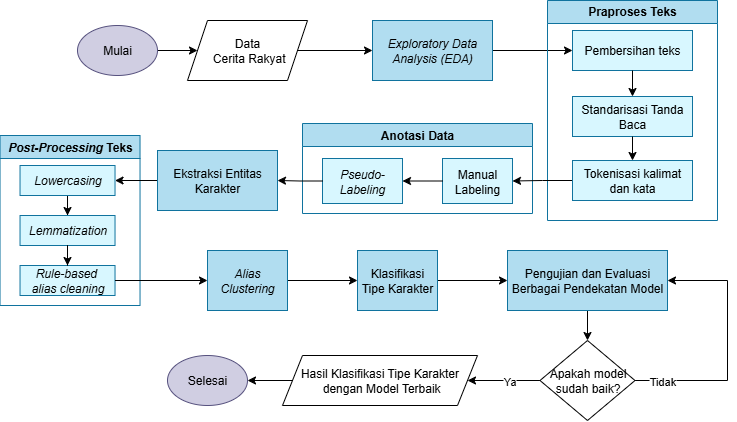

The diagram above was exported from draw.io. Its source (the exported page's mxGraphModel, read from the mxfile embedded in the PNG):
<mxGraphModel dx="2082" dy="723" grid="1" gridSize="10" guides="1" tooltips="1" connect="1" arrows="1" fold="1" page="1" pageScale="1" pageWidth="850" pageHeight="1100" math="0" shadow="0">
  <root>
    <mxCell id="0" />
    <mxCell id="1" parent="0" />
    <mxCell id="2" style="edgeStyle=orthogonalEdgeStyle;rounded=0;orthogonalLoop=1;jettySize=auto;html=1;" edge="1" source="3" target="5" parent="1">
      <mxGeometry relative="1" as="geometry" />
    </mxCell>
    <mxCell id="3" value="Mulai" style="ellipse;whiteSpace=wrap;html=1;fillColor=#d0cee2;strokeColor=#56517e;" vertex="1" parent="1">
      <mxGeometry x="-30" y="295" width="80" height="50" as="geometry" />
    </mxCell>
    <mxCell id="4" style="edgeStyle=orthogonalEdgeStyle;rounded=0;orthogonalLoop=1;jettySize=auto;html=1;" edge="1" source="5" target="7" parent="1">
      <mxGeometry relative="1" as="geometry" />
    </mxCell>
    <mxCell id="5" value="Data&lt;div&gt;&amp;nbsp;Cerita Rakyat&lt;/div&gt;" style="shape=parallelogram;perimeter=parallelogramPerimeter;whiteSpace=wrap;html=1;fixedSize=1;" vertex="1" parent="1">
      <mxGeometry x="80" y="290" width="120" height="60" as="geometry" />
    </mxCell>
    <mxCell id="6" style="edgeStyle=orthogonalEdgeStyle;rounded=0;orthogonalLoop=1;jettySize=auto;html=1;" edge="1" source="7" target="10" parent="1">
      <mxGeometry relative="1" as="geometry" />
    </mxCell>
    <mxCell id="7" value="&lt;span&gt;&lt;/span&gt;&lt;span&gt;&lt;/span&gt;&lt;span style=&quot;white-space-collapse: preserve;&quot;&gt;&lt;i&gt;Exploratory Data Analysis (EDA)&lt;/i&gt;&lt;/span&gt;" style="rounded=0;whiteSpace=wrap;html=1;fillColor=#b1ddf0;strokeColor=#10739e;" vertex="1" parent="1">
      <mxGeometry x="265" y="290" width="120" height="60" as="geometry" />
    </mxCell>
    <mxCell id="8" value="Praproses Teks" style="swimlane;whiteSpace=wrap;html=1;fillColor=#b1ddf0;strokeColor=#10739e;" vertex="1" parent="1">
      <mxGeometry x="440" y="270" width="170" height="220" as="geometry" />
    </mxCell>
    <mxCell id="9" value="&lt;span&gt;&lt;/span&gt;&lt;span style=&quot;white-space-collapse: preserve;&quot;&gt;Standarisasi Tanda Baca&lt;/span&gt;" style="rounded=0;whiteSpace=wrap;html=1;fillColor=#D8F7FF;strokeColor=#10739e;" vertex="1" parent="8">
      <mxGeometry x="25" y="96" width="120" height="40" as="geometry" />
    </mxCell>
    <mxCell id="10" value="&lt;span&gt;&lt;/span&gt;&lt;span style=&quot;white-space-collapse: preserve;&quot;&gt;Pembersihan teks&lt;/span&gt;" style="rounded=0;whiteSpace=wrap;html=1;fillColor=#D8F7FF;strokeColor=#10739e;" vertex="1" parent="8">
      <mxGeometry x="25" y="30" width="120" height="40" as="geometry" />
    </mxCell>
    <mxCell id="11" style="edgeStyle=orthogonalEdgeStyle;rounded=0;orthogonalLoop=1;jettySize=auto;html=1;" edge="1" parent="8" source="10" target="9">
      <mxGeometry relative="1" as="geometry" />
    </mxCell>
    <mxCell id="12" value="&lt;i&gt;Post-Processing&lt;/i&gt; Teks" style="swimlane;whiteSpace=wrap;html=1;fillColor=#b1ddf0;strokeColor=#10739e;startSize=23;" vertex="1" parent="1">
      <mxGeometry x="-107.47" y="405" width="140" height="170" as="geometry" />
    </mxCell>
    <mxCell id="13" style="edgeStyle=orthogonalEdgeStyle;rounded=0;orthogonalLoop=1;jettySize=auto;html=1;entryX=0.5;entryY=0;entryDx=0;entryDy=0;" edge="1" parent="12" source="14" target="15">
      <mxGeometry relative="1" as="geometry" />
    </mxCell>
    <mxCell id="14" value="&lt;span&gt;&lt;/span&gt;&lt;div&gt;&lt;i&gt;Lowercasing&lt;/i&gt;&lt;/div&gt;" style="rounded=0;whiteSpace=wrap;html=1;fillColor=#D8F7FF;strokeColor=#10739e;" vertex="1" parent="12">
      <mxGeometry x="20" y="30" width="95" height="30" as="geometry" />
    </mxCell>
    <mxCell id="15" value="&lt;span&gt;&lt;/span&gt;&lt;div&gt;&lt;i&gt;Lemmatization&lt;/i&gt;&lt;/div&gt;" style="rounded=0;whiteSpace=wrap;html=1;fillColor=#D8F7FF;strokeColor=#10739e;" vertex="1" parent="12">
      <mxGeometry x="20" y="80" width="95" height="30" as="geometry" />
    </mxCell>
    <mxCell id="16" value="&lt;span&gt;&lt;/span&gt;&lt;div&gt;&lt;i&gt;Rule-based&amp;nbsp;&lt;/i&gt;&lt;/div&gt;&lt;div&gt;&lt;i&gt;alias cleaning&lt;/i&gt;&lt;/div&gt;" style="rounded=0;whiteSpace=wrap;html=1;fillColor=#D8F7FF;strokeColor=#10739e;" vertex="1" parent="12">
      <mxGeometry x="20" y="130" width="95" height="30" as="geometry" />
    </mxCell>
    <mxCell id="17" value="" style="edgeStyle=orthogonalEdgeStyle;rounded=0;orthogonalLoop=1;jettySize=auto;html=1;" edge="1" parent="12" source="15" target="16">
      <mxGeometry relative="1" as="geometry" />
    </mxCell>
    <mxCell id="18" style="edgeStyle=orthogonalEdgeStyle;rounded=0;orthogonalLoop=1;jettySize=auto;html=1;" edge="1" source="19" target="20" parent="1">
      <mxGeometry relative="1" as="geometry" />
    </mxCell>
    <mxCell id="19" value="Hasil&amp;nbsp;&lt;span style=&quot;color: light-dark(rgb(0, 0, 0), rgb(255, 255, 255)); background-color: transparent;&quot;&gt;Klasifikasi Tipe Karakter&lt;/span&gt;&lt;div&gt;&amp;nbsp;dengan Model Terbaik&lt;/div&gt;" style="shape=parallelogram;perimeter=parallelogramPerimeter;whiteSpace=wrap;html=1;fixedSize=1;" vertex="1" parent="1">
      <mxGeometry x="175" y="625" width="195" height="50" as="geometry" />
    </mxCell>
    <mxCell id="20" value="Selesai" style="ellipse;whiteSpace=wrap;html=1;fillColor=#d0cee2;strokeColor=#56517e;" vertex="1" parent="1">
      <mxGeometry x="60" y="625" width="80" height="50" as="geometry" />
    </mxCell>
    <mxCell id="21" value="Anotasi Data" style="swimlane;whiteSpace=wrap;html=1;fillColor=#b1ddf0;strokeColor=#10739e;" vertex="1" parent="1">
      <mxGeometry x="195" y="393" width="230" height="90" as="geometry" />
    </mxCell>
    <mxCell id="22" value="&lt;span&gt;&lt;/span&gt;&lt;div&gt;Manual Labeling&lt;/div&gt;" style="rounded=0;whiteSpace=wrap;html=1;fillColor=#D8F7FF;strokeColor=#10739e;" vertex="1" parent="21">
      <mxGeometry x="140" y="35" width="70" height="45" as="geometry" />
    </mxCell>
    <mxCell id="23" value="&lt;i&gt;Pseudo-Labeling&lt;/i&gt;" style="rounded=0;whiteSpace=wrap;html=1;fillColor=#D8F7FF;strokeColor=#10739e;" vertex="1" parent="21">
      <mxGeometry x="20" y="35" width="80" height="45" as="geometry" />
    </mxCell>
    <mxCell id="24" style="edgeStyle=orthogonalEdgeStyle;rounded=0;orthogonalLoop=1;jettySize=auto;html=1;" edge="1" parent="21" source="22" target="23">
      <mxGeometry relative="1" as="geometry" />
    </mxCell>
    <mxCell id="25" style="edgeStyle=orthogonalEdgeStyle;rounded=0;orthogonalLoop=1;jettySize=auto;html=1;" edge="1" source="26" target="28" parent="1">
      <mxGeometry relative="1" as="geometry" />
    </mxCell>
    <mxCell id="26" value="&lt;span&gt;&lt;/span&gt;&lt;i&gt;Alias Clustering&lt;/i&gt;" style="rounded=0;whiteSpace=wrap;html=1;fillColor=#b1ddf0;strokeColor=#10739e;" vertex="1" parent="1">
      <mxGeometry x="100" y="520" width="80" height="60" as="geometry" />
    </mxCell>
    <mxCell id="27" style="edgeStyle=orthogonalEdgeStyle;rounded=0;orthogonalLoop=1;jettySize=auto;html=1;" edge="1" source="28" target="30" parent="1">
      <mxGeometry relative="1" as="geometry" />
    </mxCell>
    <mxCell id="28" value="&lt;span&gt;&lt;/span&gt;Klasifikasi Tipe Karakter" style="rounded=0;whiteSpace=wrap;html=1;fillColor=#b1ddf0;strokeColor=#10739e;" vertex="1" parent="1">
      <mxGeometry x="250" y="520" width="80" height="60" as="geometry" />
    </mxCell>
    <mxCell id="29" style="edgeStyle=orthogonalEdgeStyle;rounded=0;orthogonalLoop=1;jettySize=auto;html=1;entryX=0.5;entryY=0;entryDx=0;entryDy=0;" edge="1" source="30" target="42" parent="1">
      <mxGeometry relative="1" as="geometry" />
    </mxCell>
    <mxCell id="30" value="Pengujian dan Evaluasi Berbagai Pendekatan Model" style="rounded=0;whiteSpace=wrap;html=1;fillColor=#b1ddf0;strokeColor=#10739e;" vertex="1" parent="1">
      <mxGeometry x="400" y="520" width="160" height="60" as="geometry" />
    </mxCell>
    <mxCell id="31" style="edgeStyle=orthogonalEdgeStyle;rounded=0;orthogonalLoop=1;jettySize=auto;html=1;entryX=1;entryY=0.5;entryDx=0;entryDy=0;" edge="1" source="32" target="22" parent="1">
      <mxGeometry relative="1" as="geometry" />
    </mxCell>
    <mxCell id="32" value="&lt;span&gt;&lt;/span&gt;&lt;span style=&quot;white-space-collapse: preserve;&quot;&gt;Tokenisasi kalimat dan kata&lt;/span&gt;" style="rounded=0;whiteSpace=wrap;html=1;fillColor=#D8F7FF;strokeColor=#10739e;" vertex="1" parent="1">
      <mxGeometry x="465" y="430" width="120" height="40" as="geometry" />
    </mxCell>
    <mxCell id="33" style="edgeStyle=orthogonalEdgeStyle;rounded=0;orthogonalLoop=1;jettySize=auto;html=1;entryX=0.5;entryY=0;entryDx=0;entryDy=0;" edge="1" source="9" target="32" parent="1">
      <mxGeometry relative="1" as="geometry" />
    </mxCell>
    <mxCell id="34" style="edgeStyle=orthogonalEdgeStyle;rounded=0;orthogonalLoop=1;jettySize=auto;html=1;entryX=1;entryY=0.5;entryDx=0;entryDy=0;" edge="1" source="35" target="14" parent="1">
      <mxGeometry relative="1" as="geometry" />
    </mxCell>
    <mxCell id="35" value="&lt;span&gt;&lt;/span&gt;Ekstraksi Entitas Karakter" style="rounded=0;whiteSpace=wrap;html=1;fillColor=#b1ddf0;strokeColor=#10739e;" vertex="1" parent="1">
      <mxGeometry x="50" y="420" width="120" height="60" as="geometry" />
    </mxCell>
    <mxCell id="36" style="edgeStyle=orthogonalEdgeStyle;rounded=0;orthogonalLoop=1;jettySize=auto;html=1;" edge="1" source="23" target="35" parent="1">
      <mxGeometry relative="1" as="geometry" />
    </mxCell>
    <mxCell id="37" style="edgeStyle=orthogonalEdgeStyle;rounded=0;orthogonalLoop=1;jettySize=auto;html=1;entryX=0;entryY=0.5;entryDx=0;entryDy=0;" edge="1" source="16" target="26" parent="1">
      <mxGeometry relative="1" as="geometry" />
    </mxCell>
    <mxCell id="38" style="edgeStyle=orthogonalEdgeStyle;rounded=0;orthogonalLoop=1;jettySize=auto;html=1;entryX=1;entryY=0.5;entryDx=0;entryDy=0;" edge="1" source="42" target="19" parent="1">
      <mxGeometry relative="1" as="geometry" />
    </mxCell>
    <mxCell id="39" value="Ya" style="edgeLabel;html=1;align=center;verticalAlign=middle;resizable=0;points=[];" vertex="1" connectable="0" parent="38">
      <mxGeometry x="-0.1402" relative="1" as="geometry">
        <mxPoint as="offset" />
      </mxGeometry>
    </mxCell>
    <mxCell id="40" style="edgeStyle=orthogonalEdgeStyle;rounded=0;orthogonalLoop=1;jettySize=auto;html=1;entryX=1;entryY=0.5;entryDx=0;entryDy=0;" edge="1" source="42" target="30" parent="1">
      <mxGeometry relative="1" as="geometry">
        <Array as="points">
          <mxPoint x="620" y="650" />
          <mxPoint x="620" y="550" />
        </Array>
      </mxGeometry>
    </mxCell>
    <mxCell id="41" value="Tidak" style="edgeLabel;html=1;align=center;verticalAlign=middle;resizable=0;points=[];" vertex="1" connectable="0" parent="40">
      <mxGeometry x="-0.7914" y="3" relative="1" as="geometry">
        <mxPoint y="3" as="offset" />
      </mxGeometry>
    </mxCell>
    <mxCell id="42" value="Apakah model sudah baik?" style="rhombus;whiteSpace=wrap;html=1;" vertex="1" parent="1">
      <mxGeometry x="432.5" y="610" width="95" height="80" as="geometry" />
    </mxCell>
  </root>
</mxGraphModel>